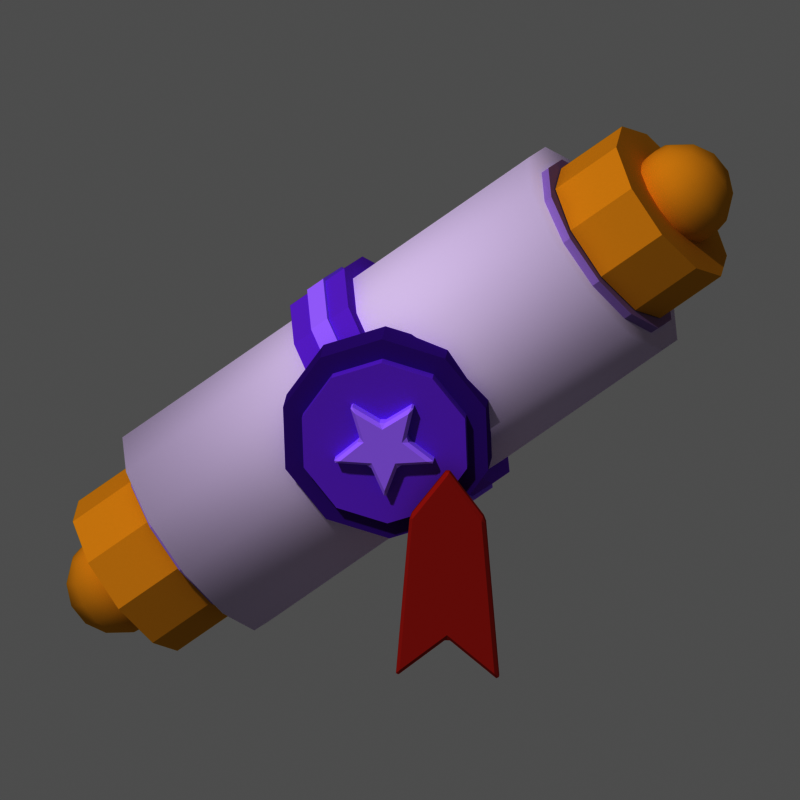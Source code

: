 # Source: mat_parchemin_4.blend  (saved by Blender 5.3.31; exported with 4.5.12 LTS)
import bpy
from mathutils import Matrix  # noqa: F401  (used for matrix-valued properties, if any)

bpy.ops.wm.read_factory_settings(use_empty=True)
scene = bpy.context.scene
scene.name = 'Scene'

# ---- materials (node trees are filled in below, after node groups)
mat_m_e8dcf2 = bpy.data.materials.new('m_e8dcf2')
mat_m_e8dcf2.diffuse_color = (0.807, 0.7157, 0.8879, 1.0)
mat_m_b098cc = bpy.data.materials.new('m_b098cc')
mat_m_b098cc.diffuse_color = (0.4342, 0.314, 0.6038, 1.0)
mat_m_f2ead6 = bpy.data.materials.new('m_f2ead6')
mat_m_f2ead6.diffuse_color = (0.8879, 0.8228, 0.6724, 1.0)
mat_m_e0b040 = bpy.data.materials.new('m_e0b040')
mat_m_e0b040.diffuse_color = (0.7454, 0.4342, 0.05127, 1.0)
mat_m_9a5ae0 = bpy.data.materials.new('m_9a5ae0')
mat_m_9a5ae0.diffuse_color = (0.3231, 0.1022, 0.7454, 1.0)
mat_m_c8a0ff = bpy.data.materials.new('m_c8a0ff')
mat_m_c8a0ff.diffuse_color = (0.5776, 0.3515, 1.0, 1.0)
mat_m_6a34a8 = bpy.data.materials.new('m_6a34a8')
mat_m_6a34a8.diffuse_color = (0.1441, 0.03434, 0.3916, 1.0)
mat_m_c0453a = bpy.data.materials.new('m_c0453a')
mat_m_c0453a.diffuse_color = (0.5271, 0.05951, 0.04231, 1.0)

# ---- material node trees
mat_m_e8dcf2.use_nodes = True; mat_m_e8dcf2.node_tree.nodes.clear()
_N = mat_m_e8dcf2.node_tree.nodes; _L = mat_m_e8dcf2.node_tree.links
n0 = _N.new('ShaderNodeOutputMaterial'); n0.name = 'Material Output'; n0.location = (0, 0)
n1 = _N.new('ShaderNodeBsdfPrincipled'); n1.name = 'Principled BSDF'; n1.location = (0, 0)
n1.inputs[0].default_value = (0.807, 0.7157, 0.8879, 1.0)
n1.inputs[2].default_value = 1.0
n1.inputs[10].default_value = 0.005
n1.inputs[13].default_value = 0.0
_L.new(n1.outputs[0], n0.inputs[0])
n0.is_active_output = True
mat_m_b098cc.use_nodes = True; mat_m_b098cc.node_tree.nodes.clear()
_N = mat_m_b098cc.node_tree.nodes; _L = mat_m_b098cc.node_tree.links
n0 = _N.new('ShaderNodeOutputMaterial'); n0.name = 'Material Output'; n0.location = (0, 0)
n1 = _N.new('ShaderNodeBsdfPrincipled'); n1.name = 'Principled BSDF'; n1.location = (0, 0)
n1.inputs[0].default_value = (0.4342, 0.314, 0.6038, 1.0)
n1.inputs[2].default_value = 1.0
n1.inputs[10].default_value = 0.005
n1.inputs[13].default_value = 0.0
_L.new(n1.outputs[0], n0.inputs[0])
n0.is_active_output = True
mat_m_f2ead6.use_nodes = True; mat_m_f2ead6.node_tree.nodes.clear()
_N = mat_m_f2ead6.node_tree.nodes; _L = mat_m_f2ead6.node_tree.links
n0 = _N.new('ShaderNodeOutputMaterial'); n0.name = 'Material Output'; n0.location = (0, 0)
n1 = _N.new('ShaderNodeBsdfPrincipled'); n1.name = 'Principled BSDF'; n1.location = (0, 0)
n1.inputs[0].default_value = (0.8879, 0.8228, 0.6724, 1.0)
n1.inputs[2].default_value = 1.0
n1.inputs[10].default_value = 0.005
n1.inputs[13].default_value = 0.0
_L.new(n1.outputs[0], n0.inputs[0])
n0.is_active_output = True
mat_m_e0b040.use_nodes = True; mat_m_e0b040.node_tree.nodes.clear()
_N = mat_m_e0b040.node_tree.nodes; _L = mat_m_e0b040.node_tree.links
n0 = _N.new('ShaderNodeOutputMaterial'); n0.name = 'Material Output'; n0.location = (0, 0)
n1 = _N.new('ShaderNodeBsdfPrincipled'); n1.name = 'Principled BSDF'; n1.location = (0, 0)
n1.inputs[0].default_value = (0.7454, 0.4342, 0.05127, 1.0)
n1.inputs[2].default_value = 1.0
n1.inputs[10].default_value = 0.005
n1.inputs[13].default_value = 0.0
_L.new(n1.outputs[0], n0.inputs[0])
n0.is_active_output = True
mat_m_9a5ae0.use_nodes = True; mat_m_9a5ae0.node_tree.nodes.clear()
_N = mat_m_9a5ae0.node_tree.nodes; _L = mat_m_9a5ae0.node_tree.links
n0 = _N.new('ShaderNodeOutputMaterial'); n0.name = 'Material Output'; n0.location = (0, 0)
n1 = _N.new('ShaderNodeBsdfPrincipled'); n1.name = 'Principled BSDF'; n1.location = (0, 0)
n1.inputs[0].default_value = (0.3231, 0.1022, 0.7454, 1.0)
n1.inputs[2].default_value = 1.0
n1.inputs[10].default_value = 0.005
n1.inputs[13].default_value = 0.0
_L.new(n1.outputs[0], n0.inputs[0])
n0.is_active_output = True
mat_m_c8a0ff.use_nodes = True; mat_m_c8a0ff.node_tree.nodes.clear()
_N = mat_m_c8a0ff.node_tree.nodes; _L = mat_m_c8a0ff.node_tree.links
n0 = _N.new('ShaderNodeOutputMaterial'); n0.name = 'Material Output'; n0.location = (0, 0)
n1 = _N.new('ShaderNodeBsdfPrincipled'); n1.name = 'Principled BSDF'; n1.location = (0, 0)
n1.inputs[0].default_value = (0.5776, 0.3515, 1.0, 1.0)
n1.inputs[2].default_value = 1.0
n1.inputs[10].default_value = 0.005
n1.inputs[13].default_value = 0.0
_L.new(n1.outputs[0], n0.inputs[0])
n0.is_active_output = True
mat_m_6a34a8.use_nodes = True; mat_m_6a34a8.node_tree.nodes.clear()
_N = mat_m_6a34a8.node_tree.nodes; _L = mat_m_6a34a8.node_tree.links
n0 = _N.new('ShaderNodeOutputMaterial'); n0.name = 'Material Output'; n0.location = (0, 0)
n1 = _N.new('ShaderNodeBsdfPrincipled'); n1.name = 'Principled BSDF'; n1.location = (0, 0)
n1.inputs[0].default_value = (0.1441, 0.03434, 0.3916, 1.0)
n1.inputs[2].default_value = 1.0
n1.inputs[10].default_value = 0.005
n1.inputs[13].default_value = 0.0
_L.new(n1.outputs[0], n0.inputs[0])
n0.is_active_output = True
mat_m_c0453a.use_nodes = True; mat_m_c0453a.node_tree.nodes.clear()
_N = mat_m_c0453a.node_tree.nodes; _L = mat_m_c0453a.node_tree.links
n0 = _N.new('ShaderNodeOutputMaterial'); n0.name = 'Material Output'; n0.location = (0, 0)
n1 = _N.new('ShaderNodeBsdfPrincipled'); n1.name = 'Principled BSDF'; n1.location = (0, 0)
n1.inputs[0].default_value = (0.5271, 0.05951, 0.04231, 1.0)
n1.inputs[2].default_value = 1.0
n1.inputs[10].default_value = 0.005
n1.inputs[13].default_value = 0.0
_L.new(n1.outputs[0], n0.inputs[0])
n0.is_active_output = True

# ---- world
world_px_world = bpy.data.worlds.new('px_world'); scene.world = world_px_world
world_px_world.use_nodes = True; world_px_world.node_tree.nodes.clear()
_N = world_px_world.node_tree.nodes; _L = world_px_world.node_tree.links
n0 = _N.new('ShaderNodeBackground'); n0.name = 'Background'; n0.location = (-200, 100)
n0.inputs[0].default_value = (1.0, 1.0, 1.0, 1.0)
n0.inputs[1].default_value = 0.3
n1 = _N.new('ShaderNodeOutputWorld'); n1.name = 'World Output'; n1.location = (200, 100)
_L.new(n0.outputs[0], n1.inputs[0])
n1.is_active_output = True

# ---- cameras
cam_camera = bpy.data.cameras.new('Camera')
cam_camera.type = 'ORTHO'
cam_camera.clip_end = 200.0
cam_camera.ortho_scale = 4.625

# ---- lights
light_sun_001 = bpy.data.lights.new('Sun.001', 'SUN')
light_sun_001.angle = 0.05236
light_sun_001.energy = 2.3

# ---- meshes
me_cyl = bpy.data.meshes.new('cyl')
me_cyl.from_pydata([(0.0, 0.7, 0.0), (0.0, 0.7, 3.0), (0.35, 0.6062, 0.0), (0.35, 0.6062, 3.0), (0.6062, 0.35, 0.0), (0.6062, 0.35, 3.0), (0.7, 0.0, 0.0), (0.7, 0.0, 3.0), (0.6062, -0.35, 0.0), (0.6062, -0.35, 3.0), (0.35, -0.6062, 0.0), (0.35, -0.6062, 3.0), (0.0, -0.7, 0.0), (0.0, -0.7, 3.0), (-0.35, -0.6062, 0.0), (-0.35, -0.6062, 3.0), (-0.6062, -0.35, 0.0), (-0.6062, -0.35, 3.0), (-0.7, 0.0, 0.0), (-0.7, 0.0, 3.0), (-0.6062, 0.35, 0.0), (-0.6062, 0.35, 3.0), (-0.35, 0.6062, 0.0), (-0.35, 0.6062, 3.0)], [], [(0, 1, 3, 2), (2, 3, 5, 4), (4, 5, 7, 6), (6, 7, 9, 8), (8, 9, 11, 10), (10, 11, 13, 12), (12, 13, 15, 14), (14, 15, 17, 16), (16, 17, 19, 18), (18, 19, 21, 20), (3, 1, 23, 21, 19, 17, 15, 13, 11, 9, 7, 5), (20, 21, 23, 22), (22, 23, 1, 0), (0, 2, 4, 6, 8, 10, 12, 14, 16, 18, 20, 22)])
me_cyl.polygons.foreach_set('use_smooth', [True] * 14)
me_cyl.materials.append(mat_m_e8dcf2)
me_cyl.update()
me_cyl_001 = bpy.data.meshes.new('cyl.001')
me_cyl_001.from_pydata([(0.0, 0.58, -0.05), (0.0, 0.58, 0.05), (0.29, 0.5023, -0.05), (0.29, 0.5023, 0.05), (0.5023, 0.29, -0.05), (0.5023, 0.29, 0.05), (0.58, 0.0, -0.05), (0.58, 0.0, 0.05), (0.5023, -0.29, -0.05), (0.5023, -0.29, 0.05), (0.29, -0.5023, -0.05), (0.29, -0.5023, 0.05), (0.0, -0.58, -0.05), (0.0, -0.58, 0.05), (-0.29, -0.5023, -0.05), (-0.29, -0.5023, 0.05), (-0.5023, -0.29, -0.05), (-0.5023, -0.29, 0.05), (-0.58, 0.0, -0.05), (-0.58, 0.0, 0.05), (-0.5023, 0.29, -0.05), (-0.5023, 0.29, 0.05), (-0.29, 0.5023, -0.05), (-0.29, 0.5023, 0.05)], [], [(0, 1, 3, 2), (2, 3, 5, 4), (4, 5, 7, 6), (6, 7, 9, 8), (8, 9, 11, 10), (10, 11, 13, 12), (12, 13, 15, 14), (14, 15, 17, 16), (16, 17, 19, 18), (18, 19, 21, 20), (3, 1, 23, 21, 19, 17, 15, 13, 11, 9, 7, 5), (20, 21, 23, 22), (22, 23, 1, 0), (0, 2, 4, 6, 8, 10, 12, 14, 16, 18, 20, 22)])
me_cyl_001.materials.append(mat_m_b098cc)
me_cyl_001.update()
me_cyl_002 = bpy.data.meshes.new('cyl.002')
me_cyl_002.from_pydata([(0.0, 0.3, -2.98e-10), (0.0, 0.3, 0.14), (0.1763, 0.2427, -2.98e-10), (0.1763, 0.2427, 0.14), (0.2853, 0.09271, -2.98e-10), (0.2853, 0.09271, 0.14), (0.2853, -0.09271, -2.98e-10), (0.2853, -0.09271, 0.14), (0.1763, -0.2427, -2.98e-10), (0.1763, -0.2427, 0.14), (0.0, -0.3, -2.98e-10), (0.0, -0.3, 0.14), (-0.1763, -0.2427, -2.98e-10), (-0.1763, -0.2427, 0.14), (-0.2853, -0.09271, -2.98e-10), (-0.2853, -0.09271, 0.14), (-0.2853, 0.09271, -2.98e-10), (-0.2853, 0.09271, 0.14), (-0.1763, 0.2427, -2.98e-10), (-0.1763, 0.2427, 0.14)], [], [(0, 1, 3, 2), (2, 3, 5, 4), (4, 5, 7, 6), (6, 7, 9, 8), (8, 9, 11, 10), (10, 11, 13, 12), (12, 13, 15, 14), (14, 15, 17, 16), (3, 1, 19, 17, 15, 13, 11, 9, 7, 5), (16, 17, 19, 18), (18, 19, 1, 0), (0, 2, 4, 6, 8, 10, 12, 14, 16, 18)])
me_cyl_002.materials.append(mat_m_f2ead6)
me_cyl_002.update()
me_cyl_003 = bpy.data.meshes.new('cyl.003')
me_cyl_003.from_pydata([(0.0, 0.58, -0.05), (0.0, 0.58, 0.05), (0.29, 0.5023, -0.05), (0.29, 0.5023, 0.05), (0.5023, 0.29, -0.05), (0.5023, 0.29, 0.05), (0.58, 0.0, -0.05), (0.58, 0.0, 0.05), (0.5023, -0.29, -0.05), (0.5023, -0.29, 0.05), (0.29, -0.5023, -0.05), (0.29, -0.5023, 0.05), (0.0, -0.58, -0.05), (0.0, -0.58, 0.05), (-0.29, -0.5023, -0.05), (-0.29, -0.5023, 0.05), (-0.5023, -0.29, -0.05), (-0.5023, -0.29, 0.05), (-0.58, 0.0, -0.05), (-0.58, 0.0, 0.05), (-0.5023, 0.29, -0.05), (-0.5023, 0.29, 0.05), (-0.29, 0.5023, -0.05), (-0.29, 0.5023, 0.05)], [], [(0, 1, 3, 2), (2, 3, 5, 4), (4, 5, 7, 6), (6, 7, 9, 8), (8, 9, 11, 10), (10, 11, 13, 12), (12, 13, 15, 14), (14, 15, 17, 16), (16, 17, 19, 18), (18, 19, 21, 20), (3, 1, 23, 21, 19, 17, 15, 13, 11, 9, 7, 5), (20, 21, 23, 22), (22, 23, 1, 0), (0, 2, 4, 6, 8, 10, 12, 14, 16, 18, 20, 22)])
me_cyl_003.materials.append(mat_m_b098cc)
me_cyl_003.update()
me_cyl_004 = bpy.data.meshes.new('cyl.004')
me_cyl_004.from_pydata([(0.0, 0.3, -2.98e-10), (0.0, 0.3, 0.14), (0.1763, 0.2427, -2.98e-10), (0.1763, 0.2427, 0.14), (0.2853, 0.09271, -2.98e-10), (0.2853, 0.09271, 0.14), (0.2853, -0.09271, -2.98e-10), (0.2853, -0.09271, 0.14), (0.1763, -0.2427, -2.98e-10), (0.1763, -0.2427, 0.14), (0.0, -0.3, -2.98e-10), (0.0, -0.3, 0.14), (-0.1763, -0.2427, -2.98e-10), (-0.1763, -0.2427, 0.14), (-0.2853, -0.09271, -2.98e-10), (-0.2853, -0.09271, 0.14), (-0.2853, 0.09271, -2.98e-10), (-0.2853, 0.09271, 0.14), (-0.1763, 0.2427, -2.98e-10), (-0.1763, 0.2427, 0.14)], [], [(0, 1, 3, 2), (2, 3, 5, 4), (4, 5, 7, 6), (6, 7, 9, 8), (8, 9, 11, 10), (10, 11, 13, 12), (12, 13, 15, 14), (14, 15, 17, 16), (3, 1, 19, 17, 15, 13, 11, 9, 7, 5), (16, 17, 19, 18), (18, 19, 1, 0), (0, 2, 4, 6, 8, 10, 12, 14, 16, 18)])
me_cyl_004.materials.append(mat_m_f2ead6)
me_cyl_004.update()
me_cyl_005 = bpy.data.meshes.new('cyl.005')
me_cyl_005.from_pydata([(0.0, 0.52, -0.225), (0.0, 0.52, 0.225), (0.3056, 0.4207, -0.225), (0.3056, 0.4207, 0.225), (0.4945, 0.1607, -0.225), (0.4945, 0.1607, 0.225), (0.4945, -0.1607, -0.225), (0.4945, -0.1607, 0.225), (0.3056, -0.4207, -0.225), (0.3056, -0.4207, 0.225), (0.0, -0.52, -0.225), (0.0, -0.52, 0.225), (-0.3056, -0.4207, -0.225), (-0.3056, -0.4207, 0.225), (-0.4945, -0.1607, -0.225), (-0.4945, -0.1607, 0.225), (-0.4945, 0.1607, -0.225), (-0.4945, 0.1607, 0.225), (-0.3056, 0.4207, -0.225), (-0.3056, 0.4207, 0.225)], [], [(0, 1, 3, 2), (2, 3, 5, 4), (4, 5, 7, 6), (6, 7, 9, 8), (8, 9, 11, 10), (10, 11, 13, 12), (12, 13, 15, 14), (14, 15, 17, 16), (3, 1, 19, 17, 15, 13, 11, 9, 7, 5), (16, 17, 19, 18), (18, 19, 1, 0), (0, 2, 4, 6, 8, 10, 12, 14, 16, 18)])
me_cyl_005.materials.append(mat_m_e0b040)
me_cyl_005.update()
me_sph = bpy.data.meshes.new('sph')
me_sph.from_pydata([(0.0, 0.0, 0.3), (0.0, 0.0, -0.3), (0.07651, 0.1053, 0.2703), (0.1379, 0.1898, 0.187), (0.1719, 0.2366, 0.06676), (0.1719, 0.2366, -0.06676), (0.1379, 0.1898, -0.187), (0.07651, 0.1053, -0.2703), (0.1238, 0.04022, 0.2703), (0.2231, 0.07248, 0.187), (0.2782, 0.09038, 0.06676), (0.2782, 0.09038, -0.06676), (0.2231, 0.07248, -0.187), (0.1238, 0.04022, -0.2703), (0.1238, -0.04022, 0.2703), (0.2231, -0.07248, 0.187), (0.2782, -0.09038, 0.06676), (0.2782, -0.09038, -0.06676), (0.2231, -0.07248, -0.187), (0.1238, -0.04022, -0.2703), (0.07651, -0.1053, 0.2703), (0.1379, -0.1898, 0.187), (0.1719, -0.2366, 0.06676), (0.1719, -0.2366, -0.06676), (0.1379, -0.1898, -0.187), (0.07651, -0.1053, -0.2703), (1.118e-08, -0.1302, 0.2703), (0.0, -0.2345, 0.187), (1.49e-08, -0.2925, 0.06676), (1.49e-08, -0.2925, -0.06676), (0.0, -0.2345, -0.187), (1.118e-08, -0.1302, -0.2703), (-0.07651, -0.1053, 0.2703), (-0.1379, -0.1898, 0.187), (-0.1719, -0.2366, 0.06676), (-0.1719, -0.2366, -0.06676), (-0.1379, -0.1898, -0.187), (-0.07651, -0.1053, -0.2703), (-0.1238, -0.04022, 0.2703), (-0.2231, -0.07248, 0.187), (-0.2782, -0.09038, 0.06676), (-0.2782, -0.09038, -0.06676), (-0.2231, -0.07248, -0.187), (-0.1238, -0.04022, -0.2703), (-0.1238, 0.04022, 0.2703), (-0.2231, 0.07248, 0.187), (-0.2782, 0.09038, 0.06676), (-0.2782, 0.09038, -0.06676), (-0.2231, 0.07248, -0.187), (-0.1238, 0.04022, -0.2703), (-0.07651, 0.1053, 0.2703), (-0.1379, 0.1898, 0.187), (-0.1719, 0.2366, 0.06676), (-0.1719, 0.2366, -0.06676), (-0.1379, 0.1898, -0.187), (-0.07651, 0.1053, -0.2703), (-2.608e-08, 0.1302, 0.2703), (-7.451e-09, 0.2345, 0.187), (-2.98e-08, 0.2925, 0.06676), (-2.98e-08, 0.2925, -0.06676), (-7.451e-09, 0.2345, -0.187), (-2.608e-08, 0.1302, -0.2703)], [], [(1, 61, 7), (60, 59, 5, 6), (58, 57, 3, 4), (56, 0, 2), (61, 60, 6, 7), (59, 58, 4, 5), (57, 56, 2, 3), (5, 4, 10, 11), (3, 2, 8, 9), (1, 7, 13), (6, 5, 11, 12), (4, 3, 9, 10), (2, 0, 8), (7, 6, 12, 13), (1, 13, 19), (12, 11, 17, 18), (10, 9, 15, 16), (8, 0, 14), (13, 12, 18, 19), (11, 10, 16, 17), (9, 8, 14, 15), (1, 19, 25), (18, 17, 23, 24), (16, 15, 21, 22), (14, 0, 20), (19, 18, 24, 25), (17, 16, 22, 23), (15, 14, 20, 21), (22, 21, 27, 28), (20, 0, 26), (25, 24, 30, 31), (23, 22, 28, 29), (21, 20, 26, 27), (1, 25, 31), (24, 23, 29, 30), (31, 30, 36, 37), (29, 28, 34, 35), (27, 26, 32, 33), (1, 31, 37), (30, 29, 35, 36), (28, 27, 33, 34), (26, 0, 32), (37, 36, 42, 43), (35, 34, 40, 41), (33, 32, 38, 39), (1, 37, 43), (36, 35, 41, 42), (34, 33, 39, 40), (32, 0, 38), (39, 38, 44, 45), (1, 43, 49), (42, 41, 47, 48), (40, 39, 45, 46), (38, 0, 44), (43, 42, 48, 49), (41, 40, 46, 47), (1, 49, 55), (48, 47, 53, 54), (46, 45, 51, 52), (44, 0, 50), (49, 48, 54, 55), (47, 46, 52, 53), (45, 44, 50, 51), (54, 53, 59, 60), (52, 51, 57, 58), (50, 0, 56), (55, 54, 60, 61), (53, 52, 58, 59), (51, 50, 56, 57), (1, 55, 61)])
me_sph.polygons.foreach_set('use_smooth', [True] * 70)
me_sph.materials.append(mat_m_e0b040)
me_sph.update()
me_cyl_006 = bpy.data.meshes.new('cyl.006')
me_cyl_006.from_pydata([(0.0, 0.52, -0.225), (0.0, 0.52, 0.225), (0.3056, 0.4207, -0.225), (0.3056, 0.4207, 0.225), (0.4945, 0.1607, -0.225), (0.4945, 0.1607, 0.225), (0.4945, -0.1607, -0.225), (0.4945, -0.1607, 0.225), (0.3056, -0.4207, -0.225), (0.3056, -0.4207, 0.225), (0.0, -0.52, -0.225), (0.0, -0.52, 0.225), (-0.3056, -0.4207, -0.225), (-0.3056, -0.4207, 0.225), (-0.4945, -0.1607, -0.225), (-0.4945, -0.1607, 0.225), (-0.4945, 0.1607, -0.225), (-0.4945, 0.1607, 0.225), (-0.3056, 0.4207, -0.225), (-0.3056, 0.4207, 0.225)], [], [(0, 1, 3, 2), (2, 3, 5, 4), (4, 5, 7, 6), (6, 7, 9, 8), (8, 9, 11, 10), (10, 11, 13, 12), (12, 13, 15, 14), (14, 15, 17, 16), (3, 1, 19, 17, 15, 13, 11, 9, 7, 5), (16, 17, 19, 18), (18, 19, 1, 0), (0, 2, 4, 6, 8, 10, 12, 14, 16, 18)])
me_cyl_006.materials.append(mat_m_e0b040)
me_cyl_006.update()
me_sph_001 = bpy.data.meshes.new('sph.001')
me_sph_001.from_pydata([(0.0, 0.0, 0.3), (0.0, 0.0, -0.3), (0.07651, 0.1053, 0.2703), (0.1379, 0.1898, 0.187), (0.1719, 0.2366, 0.06676), (0.1719, 0.2366, -0.06676), (0.1379, 0.1898, -0.187), (0.07651, 0.1053, -0.2703), (0.1238, 0.04022, 0.2703), (0.2231, 0.07248, 0.187), (0.2782, 0.09038, 0.06676), (0.2782, 0.09038, -0.06676), (0.2231, 0.07248, -0.187), (0.1238, 0.04022, -0.2703), (0.1238, -0.04022, 0.2703), (0.2231, -0.07248, 0.187), (0.2782, -0.09038, 0.06676), (0.2782, -0.09038, -0.06676), (0.2231, -0.07248, -0.187), (0.1238, -0.04022, -0.2703), (0.07651, -0.1053, 0.2703), (0.1379, -0.1898, 0.187), (0.1719, -0.2366, 0.06676), (0.1719, -0.2366, -0.06676), (0.1379, -0.1898, -0.187), (0.07651, -0.1053, -0.2703), (1.118e-08, -0.1302, 0.2703), (0.0, -0.2345, 0.187), (1.49e-08, -0.2925, 0.06676), (1.49e-08, -0.2925, -0.06676), (0.0, -0.2345, -0.187), (1.118e-08, -0.1302, -0.2703), (-0.07651, -0.1053, 0.2703), (-0.1379, -0.1898, 0.187), (-0.1719, -0.2366, 0.06676), (-0.1719, -0.2366, -0.06676), (-0.1379, -0.1898, -0.187), (-0.07651, -0.1053, -0.2703), (-0.1238, -0.04022, 0.2703), (-0.2231, -0.07248, 0.187), (-0.2782, -0.09038, 0.06676), (-0.2782, -0.09038, -0.06676), (-0.2231, -0.07248, -0.187), (-0.1238, -0.04022, -0.2703), (-0.1238, 0.04022, 0.2703), (-0.2231, 0.07248, 0.187), (-0.2782, 0.09038, 0.06676), (-0.2782, 0.09038, -0.06676), (-0.2231, 0.07248, -0.187), (-0.1238, 0.04022, -0.2703), (-0.07651, 0.1053, 0.2703), (-0.1379, 0.1898, 0.187), (-0.1719, 0.2366, 0.06676), (-0.1719, 0.2366, -0.06676), (-0.1379, 0.1898, -0.187), (-0.07651, 0.1053, -0.2703), (-2.608e-08, 0.1302, 0.2703), (-7.451e-09, 0.2345, 0.187), (-2.98e-08, 0.2925, 0.06676), (-2.98e-08, 0.2925, -0.06676), (-7.451e-09, 0.2345, -0.187), (-2.608e-08, 0.1302, -0.2703)], [], [(1, 61, 7), (60, 59, 5, 6), (58, 57, 3, 4), (56, 0, 2), (61, 60, 6, 7), (59, 58, 4, 5), (57, 56, 2, 3), (5, 4, 10, 11), (3, 2, 8, 9), (1, 7, 13), (6, 5, 11, 12), (4, 3, 9, 10), (2, 0, 8), (7, 6, 12, 13), (1, 13, 19), (12, 11, 17, 18), (10, 9, 15, 16), (8, 0, 14), (13, 12, 18, 19), (11, 10, 16, 17), (9, 8, 14, 15), (1, 19, 25), (18, 17, 23, 24), (16, 15, 21, 22), (14, 0, 20), (19, 18, 24, 25), (17, 16, 22, 23), (15, 14, 20, 21), (22, 21, 27, 28), (20, 0, 26), (25, 24, 30, 31), (23, 22, 28, 29), (21, 20, 26, 27), (1, 25, 31), (24, 23, 29, 30), (31, 30, 36, 37), (29, 28, 34, 35), (27, 26, 32, 33), (1, 31, 37), (30, 29, 35, 36), (28, 27, 33, 34), (26, 0, 32), (37, 36, 42, 43), (35, 34, 40, 41), (33, 32, 38, 39), (1, 37, 43), (36, 35, 41, 42), (34, 33, 39, 40), (32, 0, 38), (39, 38, 44, 45), (1, 43, 49), (42, 41, 47, 48), (40, 39, 45, 46), (38, 0, 44), (43, 42, 48, 49), (41, 40, 46, 47), (1, 49, 55), (48, 47, 53, 54), (46, 45, 51, 52), (44, 0, 50), (49, 48, 54, 55), (47, 46, 52, 53), (45, 44, 50, 51), (54, 53, 59, 60), (52, 51, 57, 58), (50, 0, 56), (55, 54, 60, 61), (53, 52, 58, 59), (51, 50, 56, 57), (1, 55, 61)])
me_sph_001.polygons.foreach_set('use_smooth', [True] * 70)
me_sph_001.materials.append(mat_m_e0b040)
me_sph_001.update()
me_cyl_007 = bpy.data.meshes.new('cyl.007')
me_cyl_007.from_pydata([(0.0, 0.78, -0.2), (0.0, 0.78, 0.2), (0.39, 0.6755, -0.2), (0.39, 0.6755, 0.2), (0.6755, 0.39, -0.2), (0.6755, 0.39, 0.2), (0.78, 0.0, -0.2), (0.78, 0.0, 0.2), (0.6755, -0.39, -0.2), (0.6755, -0.39, 0.2), (0.39, -0.6755, -0.2), (0.39, -0.6755, 0.2), (0.0, -0.78, -0.2), (0.0, -0.78, 0.2), (-0.39, -0.6755, -0.2), (-0.39, -0.6755, 0.2), (-0.6755, -0.39, -0.2), (-0.6755, -0.39, 0.2), (-0.78, 0.0, -0.2), (-0.78, 0.0, 0.2), (-0.6755, 0.39, -0.2), (-0.6755, 0.39, 0.2), (-0.39, 0.6755, -0.2), (-0.39, 0.6755, 0.2)], [], [(0, 1, 3, 2), (2, 3, 5, 4), (4, 5, 7, 6), (6, 7, 9, 8), (8, 9, 11, 10), (10, 11, 13, 12), (12, 13, 15, 14), (14, 15, 17, 16), (16, 17, 19, 18), (18, 19, 21, 20), (3, 1, 23, 21, 19, 17, 15, 13, 11, 9, 7, 5), (20, 21, 23, 22), (22, 23, 1, 0), (0, 2, 4, 6, 8, 10, 12, 14, 16, 18, 20, 22)])
me_cyl_007.materials.append(mat_m_9a5ae0)
me_cyl_007.update()
me_cyl_008 = bpy.data.meshes.new('cyl.008')
me_cyl_008.from_pydata([(0.0, 0.8, -0.06), (0.0, 0.8, 0.06), (0.4, 0.6928, -0.06), (0.4, 0.6928, 0.06), (0.6928, 0.4, -0.06), (0.6928, 0.4, 0.06), (0.8, 0.0, -0.06), (0.8, 0.0, 0.06), (0.6928, -0.4, -0.06), (0.6928, -0.4, 0.06), (0.4, -0.6928, -0.06), (0.4, -0.6928, 0.06), (0.0, -0.8, -0.06), (0.0, -0.8, 0.06), (-0.4, -0.6928, -0.06), (-0.4, -0.6928, 0.06), (-0.6928, -0.4, -0.06), (-0.6928, -0.4, 0.06), (-0.8, 0.0, -0.06), (-0.8, 0.0, 0.06), (-0.6928, 0.4, -0.06), (-0.6928, 0.4, 0.06), (-0.4, 0.6928, -0.06), (-0.4, 0.6928, 0.06)], [], [(0, 1, 3, 2), (2, 3, 5, 4), (4, 5, 7, 6), (6, 7, 9, 8), (8, 9, 11, 10), (10, 11, 13, 12), (12, 13, 15, 14), (14, 15, 17, 16), (16, 17, 19, 18), (18, 19, 21, 20), (3, 1, 23, 21, 19, 17, 15, 13, 11, 9, 7, 5), (20, 21, 23, 22), (22, 23, 1, 0), (0, 2, 4, 6, 8, 10, 12, 14, 16, 18, 20, 22)])
me_cyl_008.materials.append(mat_m_c8a0ff)
me_cyl_008.update()
me_cyl_009 = bpy.data.meshes.new('cyl.009')
me_cyl_009.from_pydata([(0.0, 0.62, -0.1), (0.0, 0.62, 0.1), (0.3644, 0.5016, -0.1), (0.3644, 0.5016, 0.1), (0.5897, 0.1916, -0.1), (0.5897, 0.1916, 0.1), (0.5897, -0.1916, -0.1), (0.5897, -0.1916, 0.1), (0.3644, -0.5016, -0.1), (0.3644, -0.5016, 0.1), (0.0, -0.62, -0.1), (0.0, -0.62, 0.1), (-0.3644, -0.5016, -0.1), (-0.3644, -0.5016, 0.1), (-0.5897, -0.1916, -0.1), (-0.5897, -0.1916, 0.1), (-0.5897, 0.1916, -0.1), (-0.5897, 0.1916, 0.1), (-0.3644, 0.5016, -0.1), (-0.3644, 0.5016, 0.1)], [], [(0, 1, 3, 2), (2, 3, 5, 4), (4, 5, 7, 6), (6, 7, 9, 8), (8, 9, 11, 10), (10, 11, 13, 12), (12, 13, 15, 14), (14, 15, 17, 16), (3, 1, 19, 17, 15, 13, 11, 9, 7, 5), (16, 17, 19, 18), (18, 19, 1, 0), (0, 2, 4, 6, 8, 10, 12, 14, 16, 18)])
me_cyl_009.materials.append(mat_m_6a34a8)
me_cyl_009.update()
me_cyl_010 = bpy.data.meshes.new('cyl.010')
me_cyl_010.from_pydata([(0.0, 0.5, -0.11), (0.0, 0.5, 0.11), (0.2939, 0.4045, -0.11), (0.2939, 0.4045, 0.11), (0.4755, 0.1545, -0.11), (0.4755, 0.1545, 0.11), (0.4755, -0.1545, -0.11), (0.4755, -0.1545, 0.11), (0.2939, -0.4045, -0.11), (0.2939, -0.4045, 0.11), (0.0, -0.5, -0.11), (0.0, -0.5, 0.11), (-0.2939, -0.4045, -0.11), (-0.2939, -0.4045, 0.11), (-0.4755, -0.1545, -0.11), (-0.4755, -0.1545, 0.11), (-0.4755, 0.1545, -0.11), (-0.4755, 0.1545, 0.11), (-0.2939, 0.4045, -0.11), (-0.2939, 0.4045, 0.11)], [], [(0, 1, 3, 2), (2, 3, 5, 4), (4, 5, 7, 6), (6, 7, 9, 8), (8, 9, 11, 10), (10, 11, 13, 12), (12, 13, 15, 14), (14, 15, 17, 16), (3, 1, 19, 17, 15, 13, 11, 9, 7, 5), (16, 17, 19, 18), (18, 19, 1, 0), (0, 2, 4, 6, 8, 10, 12, 14, 16, 18)])
me_cyl_010.materials.append(mat_m_9a5ae0)
me_cyl_010.update()
me_poly = bpy.data.meshes.new('poly')
me_poly.from_pydata([(1.959e-17, -0.05, 0.32), (-0.08229, -0.05, 0.1133), (-0.3043, -0.05, 0.09889), (-0.1331, -0.05, -0.04326), (-0.1881, -0.05, -0.2589), (-2.572e-17, -0.05, -0.14), (0.1881, -0.05, -0.2589), (0.1331, -0.05, -0.04326), (0.3043, -0.05, 0.09889), (0.08229, -0.05, 0.1133), (1.959e-17, 0.05, 0.32), (-0.08229, 0.05, 0.1133), (-0.3043, 0.05, 0.09889), (-0.1331, 0.05, -0.04326), (-0.1881, 0.05, -0.2589), (-2.572e-17, 0.05, -0.14), (0.1881, 0.05, -0.2589), (0.1331, 0.05, -0.04326), (0.3043, 0.05, 0.09889), (0.08229, 0.05, 0.1133)], [], [(9, 0, 1, 2, 3, 4, 5, 6, 7, 8), (10, 19, 18, 17, 16, 15, 14, 13, 12, 11), (0, 10, 11, 1), (1, 11, 12, 2), (2, 12, 13, 3), (3, 13, 14, 4), (4, 14, 15, 5), (5, 15, 16, 6), (6, 16, 17, 7), (7, 17, 18, 8), (8, 18, 19, 9), (9, 19, 10, 0)])
me_poly.materials.append(mat_m_c8a0ff)
me_poly.update()
me_poly_001 = bpy.data.meshes.new('poly.001')
me_poly_001.from_pydata([(-0.22, -0.035, 0.0), (0.0, -0.035, 0.3), (0.22, -0.035, 0.0), (0.3, -0.035, -1.0), (0.0, -0.035, -0.75), (-0.3, -0.035, -1.0), (-0.22, 0.035, 0.0), (0.0, 0.035, 0.3), (0.22, 0.035, 0.0), (0.3, 0.035, -1.0), (0.0, 0.035, -0.75), (-0.3, 0.035, -1.0)], [], [(5, 4, 3, 2, 1, 0), (6, 7, 8, 9, 10, 11), (0, 1, 7, 6), (1, 2, 8, 7), (2, 3, 9, 8), (3, 4, 10, 9), (4, 5, 11, 10), (5, 0, 6, 11)])
me_poly_001.materials.append(mat_m_c0453a)
me_poly_001.update()

# ---- objects
ob_scroll = bpy.data.objects.new('scroll', None)
ob_cyl = bpy.data.objects.new('cyl', me_cyl)
ob_cyl_001 = bpy.data.objects.new('cyl.001', me_cyl_001)
ob_cyl_002 = bpy.data.objects.new('cyl.002', me_cyl_002)
ob_cyl_003 = bpy.data.objects.new('cyl.003', me_cyl_003)
ob_cyl_004 = bpy.data.objects.new('cyl.004', me_cyl_004)
ob_cyl_005 = bpy.data.objects.new('cyl.005', me_cyl_005)
ob_sph = bpy.data.objects.new('sph', me_sph)
ob_cyl_006 = bpy.data.objects.new('cyl.006', me_cyl_006)
ob_sph_001 = bpy.data.objects.new('sph.001', me_sph_001)
ob_cyl_007 = bpy.data.objects.new('cyl.007', me_cyl_007)
ob_cyl_008 = bpy.data.objects.new('cyl.008', me_cyl_008)
ob_cyl_009 = bpy.data.objects.new('cyl.009', me_cyl_009)
ob_cyl_010 = bpy.data.objects.new('cyl.010', me_cyl_010)
ob_poly = bpy.data.objects.new('poly', me_poly)
ob_poly_001 = bpy.data.objects.new('poly.001', me_poly_001)
ob_camera = bpy.data.objects.new('Camera', cam_camera)
ob_sun = bpy.data.objects.new('Sun', light_sun_001)

# ---- transforms, parenting, visibility, modifiers, constraints
ob_scroll.location = (0.0, 0.0, 1.6)
ob_scroll.rotation_euler = (0.0, -0.6632, 0.0)
ob_cyl.parent = ob_scroll
ob_cyl.location = (-1.5, 0.0, 0.0)
ob_cyl.rotation_euler = (0.0, 1.571, 0.0)
ob_cyl_001.parent = ob_scroll
ob_cyl_001.location = (-1.5, 0.0, 0.0)
ob_cyl_001.rotation_euler = (0.0, 1.571, 0.0)
ob_cyl_002.parent = ob_scroll
ob_cyl_002.location = (-1.52, 0.0, 0.0)
ob_cyl_002.rotation_euler = (0.0, 1.571, 0.0)
ob_cyl_003.parent = ob_scroll
ob_cyl_003.location = (1.5, 0.0, 0.0)
ob_cyl_003.rotation_euler = (0.0, 1.571, 0.0)
ob_cyl_004.parent = ob_scroll
ob_cyl_004.location = (1.52, 0.0, 0.0)
ob_cyl_004.rotation_euler = (0.0, 1.571, 0.0)
ob_cyl_005.parent = ob_scroll
ob_cyl_005.location = (-1.78, 0.0, 0.0)
ob_cyl_005.rotation_euler = (0.0, 1.571, 0.0)
ob_sph.parent = ob_scroll
ob_sph.location = (-2.08, 0.0, 0.0)
ob_cyl_006.parent = ob_scroll
ob_cyl_006.location = (1.78, 0.0, 0.0)
ob_cyl_006.rotation_euler = (0.0, 1.571, 0.0)
ob_sph_001.parent = ob_scroll
ob_sph_001.location = (2.08, 0.0, 0.0)
ob_cyl_007.parent = ob_scroll
ob_cyl_007.location = (0.0, 0.0, 0.0)
ob_cyl_007.rotation_euler = (0.0, 1.571, 0.0)
ob_cyl_008.parent = ob_scroll
ob_cyl_008.location = (0.0, 0.0, 0.0)
ob_cyl_008.rotation_euler = (0.0, 1.571, 0.0)
ob_cyl_009.parent = ob_scroll
ob_cyl_009.location = (0.0, -0.68, 0.0)
ob_cyl_009.rotation_euler = (1.571, 0.0, 0.0)
ob_cyl_010.parent = ob_scroll
ob_cyl_010.location = (0.0, -0.74, 0.0)
ob_cyl_010.rotation_euler = (1.571, 0.0, 0.0)
ob_poly.parent = ob_scroll
ob_poly.location = (0.0, -0.88, 0.0)
_m = ob_poly.modifiers.new('bevel', 'BEVEL')
_m.width = 0.02
_m.width_pct = 0.02
ob_poly_001.parent = ob_scroll
ob_poly_001.location = (0.05, -0.95, -0.55)
ob_poly_001.rotation_euler = (0.0, 0.6632, 0.0)
_m = ob_poly_001.modifiers.new('bevel', 'BEVEL')
_m.width = 0.02
_m.width_pct = 0.02
ob_camera.location = (5.76, -54.8, 23.78)
ob_camera.rotation_euler = (1.187, -1.46e-08, 0.1047)
ob_sun.location = (0.0, 0.0, 0.0)
ob_sun.rotation_euler = (0.7019, 1.334e-08, -0.528)

# ---- collection membership
scene.collection.objects.link(ob_scroll)
scene.collection.objects.link(ob_cyl)
scene.collection.objects.link(ob_cyl_001)
scene.collection.objects.link(ob_cyl_002)
scene.collection.objects.link(ob_cyl_003)
scene.collection.objects.link(ob_cyl_004)
scene.collection.objects.link(ob_cyl_005)
scene.collection.objects.link(ob_sph)
scene.collection.objects.link(ob_cyl_006)
scene.collection.objects.link(ob_sph_001)
scene.collection.objects.link(ob_cyl_007)
scene.collection.objects.link(ob_cyl_008)
scene.collection.objects.link(ob_cyl_009)
scene.collection.objects.link(ob_cyl_010)
scene.collection.objects.link(ob_poly)
scene.collection.objects.link(ob_poly_001)
scene.collection.objects.link(ob_camera)
scene.collection.objects.link(ob_sun)

# ---- scene / render settings (as saved in the file)
scene.camera = ob_camera
scene.frame_start = 1; scene.frame_end = 250; scene.frame_set(1)
scene.render.engine = 'CYCLES'
scene.render.resolution_x = 144
scene.render.resolution_y = 144
scene.render.film_transparent = True
scene.render.bake_bias = 0.0
scene.render.bake_samples = 0
scene.render.compositor_device = 'GPU'
scene.cycles.use_denoising = False
scene.cycles.samples = 40
scene.cycles.seed = 1
scene.eevee.use_volume_custom_range = False
scene.eevee.fast_gi_thickness_near = 0.1
scene.eevee.fast_gi_thickness_far = 0.0
scene.eevee.ray_tracing_options.screen_trace_thickness = 0.1
scene.view_settings.view_transform = 'Raw'
bpy.context.view_layer.update()
